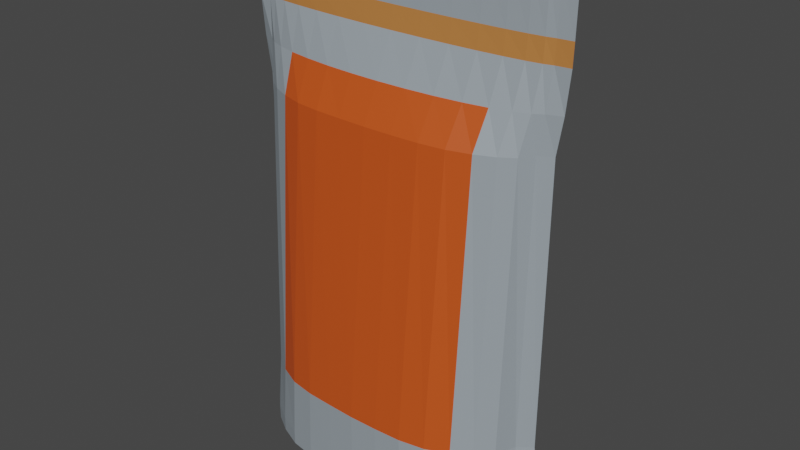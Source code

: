 # Source: Pumpkin.blend  (saved by Blender 2.90.8; exported with 4.5.12 LTS)
import bpy
from mathutils import Matrix  # noqa: F401  (used for matrix-valued properties, if any)

bpy.ops.wm.read_factory_settings(use_empty=True)
scene = bpy.context.scene
scene.name = 'Scene'

# ---- collections
col_collection = bpy.data.collections.new('Collection'); scene.collection.children.link(col_collection)

# ---- materials (node trees are filled in below, after node groups)
mat_pack = bpy.data.materials.new('Pack')
mat_label = bpy.data.materials.new('Label')
mat_additional = bpy.data.materials.new('Additional')

# ---- material node trees
mat_pack.use_nodes = True; mat_pack.node_tree.nodes.clear()
_N = mat_pack.node_tree.nodes; _L = mat_pack.node_tree.links
n0 = _N.new('ShaderNodeBsdfPrincipled'); n0.name = 'Principled BSDF'; n0.location = (10, 300)
n0.distribution = 'GGX'
n0.subsurface_method = 'BURLEY'
n0.inputs[0].default_value = (0.3057, 0.3512, 0.386, 1.0)
n0.inputs[3].default_value = 1.45
n0.inputs[27].default_value = (0.0, 0.0, 0.0, 1.0)
n0.inputs[28].default_value = 1.0
n1 = _N.new('ShaderNodeOutputMaterial'); n1.name = 'Material Output'; n1.location = (300, 300)
_L.new(n0.outputs[0], n1.inputs[0])
n1.is_active_output = True
mat_label.use_nodes = True; mat_label.node_tree.nodes.clear()
_N = mat_label.node_tree.nodes; _L = mat_label.node_tree.links
n0 = _N.new('ShaderNodeBsdfPrincipled'); n0.name = 'Principled BSDF'; n0.location = (10, 300)
n0.distribution = 'GGX'
n0.subsurface_method = 'BURLEY'
n0.inputs[0].default_value = (0.6141, 0.08093, 0.01024, 1.0)
n0.inputs[3].default_value = 1.45
n0.inputs[27].default_value = (0.0, 0.0, 0.0, 1.0)
n0.inputs[28].default_value = 1.0
n1 = _N.new('ShaderNodeOutputMaterial'); n1.name = 'Material Output'; n1.location = (300, 300)
_L.new(n0.outputs[0], n1.inputs[0])
n1.is_active_output = True
mat_additional.use_nodes = True; mat_additional.node_tree.nodes.clear()
_N = mat_additional.node_tree.nodes; _L = mat_additional.node_tree.links
n0 = _N.new('ShaderNodeBsdfPrincipled'); n0.name = 'Principled BSDF'; n0.location = (10, 300)
n0.distribution = 'GGX'
n0.subsurface_method = 'BURLEY'
n0.inputs[0].default_value = (0.5155, 0.1953, 0.051, 1.0)
n0.inputs[3].default_value = 1.45
n0.inputs[27].default_value = (0.0, 0.0, 0.0, 1.0)
n0.inputs[28].default_value = 1.0
n1 = _N.new('ShaderNodeOutputMaterial'); n1.name = 'Material Output'; n1.location = (300, 300)
_L.new(n0.outputs[0], n1.inputs[0])
n1.is_active_output = True

# ---- world
world_world = bpy.data.worlds.new('World'); scene.world = world_world
world_world.use_nodes = True; world_world.node_tree.nodes.clear()
_N = world_world.node_tree.nodes; _L = world_world.node_tree.links
n0 = _N.new('ShaderNodeOutputWorld'); n0.name = 'World Output'; n0.location = (300, 300)
n1 = _N.new('ShaderNodeBackground'); n1.name = 'Background'; n1.location = (10, 300)
n1.inputs[0].default_value = (0.05088, 0.05088, 0.05088, 1.0)
_L.new(n1.outputs[0], n0.inputs[0])
n0.is_active_output = True
world_world.color = (0.05088, 0.05088, 0.05088)
world_world.use_sun_shadow = False
world_world.sun_shadow_jitter_overblur = 0.0

# ---- meshes
me_cylinder = bpy.data.meshes.new('Cylinder')
me_cylinder.from_pydata([(-1.013e-06, 0.4249, 0.09795), (8.968e-07, 0.04334, 3.114), (0.1851, 0.4273, 0.09795), (0.1883, 0.04251, 3.114), (0.3631, 0.4297, 0.09795), (0.3694, 0.04004, 3.114), (0.5272, 0.4016, 0.09795), (0.5363, 0.03604, 3.114), (0.671, 0.3415, 0.09795), (0.6825, 0.03065, 3.114), (0.789, 0.2682, 0.09795), (0.8026, 0.02408, 3.114), (0.8766, 0.1846, 0.09795), (0.8918, 0.01659, 3.114), (0.9306, 0.06268, 0.09795), (0.9467, 0.008455, 3.114), (1.015, -0.0004871, 0.09795), (1.038, 2.759e-07, 3.114), (0.9306, -0.06712, 0.09795), (0.9467, -0.008455, 3.114), (0.8766, -0.1856, 0.09795), (0.8918, -0.01658, 3.114), (0.789, -0.2692, 0.09795), (0.8026, -0.02408, 3.114), (0.671, -0.3424, 0.09795), (0.6825, -0.03065, 3.114), (0.5272, -0.4026, 0.09795), (0.5363, -0.03603, 3.114), (0.3631, -0.4329, 0.09795), (0.3694, -0.04004, 3.114), (0.1851, -0.4432, 0.09795), (0.1883, -0.04251, 3.114), (-1.322e-06, -0.4467, 0.09795), (5.823e-07, -0.04334, 3.114), (-0.1851, -0.4403, 0.09795), (-0.1883, -0.04251, 3.114), (-0.3631, -0.43, 0.09795), (-0.3694, -0.04004, 3.114), (-0.5272, -0.4026, 0.09795), (-0.5363, -0.03603, 3.114), (-0.671, -0.3424, 0.09795), (-0.6825, -0.03064, 3.114), (-0.789, -0.2692, 0.09795), (-0.8026, -0.02408, 3.114), (-0.8766, -0.1856, 0.09795), (-0.8918, -0.01658, 3.114), (-0.9306, -0.06134, 0.09795), (-0.9467, -0.008455, 3.114), (-1.016, -0.0004866, 0.09795), (-1.038, 3.145e-07, 3.114), (-0.9306, 0.05575, 0.09795), (-0.9467, 0.008455, 3.114), (-0.8766, 0.1846, 0.09795), (-0.8918, 0.01659, 3.114), (-0.789, 0.2682, 0.09795), (-0.8026, 0.02408, 3.114), (-0.671, 0.3415, 0.09795), (-0.6825, 0.03065, 3.114), (-0.5272, 0.4016, 0.09795), (-0.5363, 0.03604, 3.114), (-0.3631, 0.4114, 0.09795), (-0.3694, 0.04004, 3.114), (-0.1851, 0.4206, 0.09795), (-0.1883, 0.04251, 3.114), (8.937e-07, 0.08233, 2.706), (0.1874, 0.08075, 2.706), (0.3676, 0.07606, 2.706), (0.5337, 0.06845, 2.706), (0.6792, 0.05821, 2.706), (0.7987, 0.04574, 2.706), (0.8875, 0.03151, 2.706), (0.9421, 0.01606, 2.706), (1.033, -0.004099, 2.706), (0.9421, -0.01606, 2.706), (0.8875, -0.03151, 2.706), (0.7987, -0.04574, 2.706), (0.6792, -0.05821, 2.706), (0.5337, -0.06845, 2.706), (0.3676, -0.07606, 2.706), (0.1874, -0.08075, 2.706), (5.807e-07, -0.08233, 2.706), (-0.1874, -0.08075, 2.706), (-0.3676, -0.07606, 2.706), (-0.5337, -0.06845, 2.706), (-0.6792, -0.05821, 2.706), (-0.7987, -0.04574, 2.706), (-0.8875, -0.03151, 2.706), (-0.9421, -0.01606, 2.706), (-1.034, 3.382e-07, 2.706), (-0.9421, 0.01606, 2.706), (-0.8875, 0.03151, 2.706), (-0.7987, 0.04574, 2.706), (-0.6792, 0.05821, 2.706), (-0.5337, 0.06845, 2.706), (-0.3676, 0.07606, 2.706), (-0.1874, 0.08075, 2.706), (0.1761, 0.4291, 0.4852), (0.3454, 0.4338, 0.4852), (0.5014, 0.4067, 0.4852), (0.6381, 0.3458, 0.4852), (0.7504, 0.2717, 0.4852), (0.8338, 0.187, 0.4852), (0.8851, 0.06126, 0.4852), (0.9676, -0.0002561, 0.4852), (0.8851, -0.06555, 0.4852), (0.8338, -0.1876, 0.4852), (0.7504, -0.2722, 0.4852), (0.6381, -0.3463, 0.4852), (0.5014, -0.4072, 0.4852), (0.3454, -0.4368, 0.4852), (0.1761, -0.4459, 0.4852), (-1.683e-06, -0.449, 0.4852), (-0.1761, -0.4427, 0.4852), (-0.3454, -0.4337, 0.4852), (-0.5014, -0.4072, 0.4852), (-0.6381, -0.3463, 0.4852), (-0.7504, -0.2722, 0.4852), (-0.8338, -0.1876, 0.4852), (-0.8851, -0.05925, 0.4852), (-0.9682, -0.0002556, 0.4852), (-0.8851, 0.05371, 0.4852), (-0.8338, 0.187, 0.4852), (-0.7504, 0.2717, 0.4852), (-0.6381, 0.3458, 0.4852), (-0.5014, 0.4067, 0.4852), (-0.3454, 0.4139, 0.4852), (-0.1761, 0.4218, 0.4852), (-1.389e-06, 0.4258, 0.4852), (-1.028e-06, 0.3716, 0.005868), (0.1782, 0.3743, 0.005868), (0.3491, 0.3778, 0.005868), (0.5054, 0.3518, 0.005868), (0.6407, 0.2953, 0.005868), (0.7493, 0.2278, 0.005868), (0.8272, 0.1535, 0.005868), (0.8731, 0.04534, 0.005868), (0.9544, -0.0004871, 0.005868), (0.8731, -0.04978, 0.005868), (0.8272, -0.1545, 0.005868), (0.7493, -0.2288, 0.005868), (0.6407, -0.2962, 0.005868), (0.5054, -0.3528, 0.005868), (0.3491, -0.381, 0.005868), (0.1782, -0.3902, 0.005868), (-1.313e-06, -0.3934, 0.005868), (-0.1782, -0.3873, 0.005868), (-0.3491, -0.3782, 0.005868), (-0.5054, -0.3528, 0.005868), (-0.6407, -0.2962, 0.005868), (-0.7493, -0.2288, 0.005868), (-0.8273, -0.1545, 0.005868), (-0.8731, -0.044, 0.005868), (-0.955, -0.0004867, 0.005868), (-0.8731, 0.03841, 0.005868), (-0.8272, 0.1535, 0.005868), (-0.7493, 0.2278, 0.005868), (-0.6407, 0.2953, 0.005868), (-0.5054, 0.3518, 0.005868), (-0.3491, 0.3595, 0.005868), (-0.1782, 0.3676, 0.005868), (3.005e-07, 0.1942, 2.464), (0.1833, 0.1904, 2.464), (0.3595, 0.1794, 2.464), (0.5219, 0.1614, 2.464), (0.6642, 0.1373, 2.464), (0.781, 0.1079, 2.464), (0.8678, 0.07431, 2.464), (0.9213, 0.03788, 2.464), (1.01, -0.004099, 2.464), (0.9213, -0.03788, 2.464), (0.8678, -0.07431, 2.464), (0.781, -0.1079, 2.464), (0.6642, -0.1373, 2.464), (0.5219, -0.1614, 2.464), (0.3595, -0.1794, 2.464), (0.1833, -0.1904, 2.464), (-5.561e-09, -0.1942, 2.464), (-0.1833, -0.1904, 2.464), (-0.3595, -0.1794, 2.464), (-0.5219, -0.1614, 2.464), (-0.6642, -0.1373, 2.464), (-0.781, -0.1079, 2.464), (-0.8678, -0.0743, 2.464), (-0.9213, -0.03788, 2.464), (-1.011, 4.162e-07, 2.464), (-0.9213, 0.03788, 2.464), (-0.8678, 0.07431, 2.464), (-0.781, 0.1079, 2.464), (-0.6642, 0.1373, 2.464), (-0.5219, 0.1614, 2.464), (-0.3595, 0.1794, 2.464), (-0.1833, 0.1904, 2.464), (-1.013e-06, 0.4249, 0.005868), (0.1851, 0.4273, 0.005868), (0.3631, 0.4297, 0.005868), (0.5272, 0.4016, 0.005868), (0.671, 0.3415, 0.005868), (0.789, 0.2682, 0.005868), (0.8766, 0.1846, 0.005868), (0.9306, 0.06268, 0.005868), (1.015, -0.0004871, 0.005868), (0.9306, -0.06712, 0.005868), (0.8766, -0.1856, 0.005868), (0.789, -0.2692, 0.005868), (0.671, -0.3424, 0.005868), (0.5272, -0.4026, 0.005868), (0.3631, -0.4329, 0.005868), (0.1851, -0.4432, 0.005868), (-1.323e-06, -0.4467, 0.005868), (-0.1851, -0.4403, 0.005868), (-0.3631, -0.43, 0.005868), (-0.5272, -0.4026, 0.005868), (-0.671, -0.3424, 0.005868), (-0.789, -0.2692, 0.005868), (-0.8766, -0.1856, 0.005868), (-0.9306, -0.06134, 0.005868), (-1.016, -0.0004866, 0.005868), (-0.9306, 0.05575, 0.005868), (-0.8766, 0.1846, 0.005868), (-0.789, 0.2682, 0.005868), (-0.671, 0.3415, 0.005868), (-0.5272, 0.4016, 0.005868), (-0.3631, 0.4114, 0.005868), (-0.1851, 0.4206, 0.005868), (-1.028e-06, 0.3716, 0.08564), (0.1782, 0.3743, 0.08564), (0.3491, 0.3778, 0.08564), (0.5054, 0.3518, 0.08564), (0.6407, 0.2953, 0.08564), (0.7493, 0.2278, 0.08564), (0.8272, 0.1535, 0.08564), (0.8731, 0.04534, 0.08564), (0.9544, -0.0004871, 0.08564), (0.8731, -0.04978, 0.08564), (0.8272, -0.1545, 0.08564), (0.7493, -0.2288, 0.08564), (0.6407, -0.2962, 0.08564), (0.5054, -0.3528, 0.08564), (0.3491, -0.381, 0.08564), (0.1782, -0.3902, 0.08564), (-1.313e-06, -0.3934, 0.08564), (-0.1782, -0.3873, 0.08564), (-0.3491, -0.3782, 0.08564), (-0.5054, -0.3528, 0.08564), (-0.6407, -0.2962, 0.08564), (-0.7493, -0.2288, 0.08564), (-0.8273, -0.1545, 0.08564), (-0.8731, -0.044, 0.08564), (-0.955, -0.0004867, 0.08564), (-0.8731, 0.03841, 0.08564), (-0.8272, 0.1535, 0.08564), (-0.7493, 0.2278, 0.08564), (-0.6407, 0.2953, 0.08564), (-0.5054, 0.3518, 0.08564), (-0.3491, 0.3595, 0.08564), (-0.1782, 0.3676, 0.08564), (8.952e-07, 0.06283, 2.837), (0.1879, 0.06163, 2.837), (0.3685, 0.05805, 2.837), (0.535, 0.05224, 2.837), (0.6809, 0.04443, 2.837), (0.8006, 0.03491, 2.837), (0.8896, 0.02405, 2.837), (0.9444, 0.01226, 2.837), (1.035, -0.002049, 2.837), (0.9444, -0.01226, 2.837), (0.8896, -0.02405, 2.837), (0.8006, -0.03491, 2.837), (0.6809, -0.04443, 2.837), (0.535, -0.05224, 2.837), (0.3685, -0.05805, 2.837), (0.1879, -0.06163, 2.837), (5.815e-07, -0.06283, 2.837), (-0.1879, -0.06163, 2.837), (-0.3685, -0.05805, 2.837), (-0.535, -0.05224, 2.837), (-0.6809, -0.04443, 2.837), (-0.8006, -0.03491, 2.837), (-0.8896, -0.02404, 2.837), (-0.9444, -0.01226, 2.837), (-1.036, 3.263e-07, 2.837), (-0.9444, 0.01226, 2.837), (-0.8896, 0.02405, 2.837), (-0.8006, 0.03491, 2.837), (-0.6809, 0.04443, 2.837), (-0.535, 0.05224, 2.837), (-0.3685, 0.05805, 2.837), (-0.1879, 0.06163, 2.837), (0.1771, 0.2833, 2.243), (0.3473, 0.2856, 2.243), (0.5042, 0.2672, 2.243), (0.6418, 0.2271, 2.243), (0.7546, 0.1782, 2.243), (0.8385, 0.1224, 2.243), (0.8902, 0.04049, 2.243), (0.9733, -0.001277, 2.243), (0.8902, -0.04486, 2.243), (0.8385, -0.1244, 2.243), (0.7546, -0.1802, 2.243), (0.6418, -0.2291, 2.243), (0.5042, -0.2692, 2.243), (0.3473, -0.2891, 2.243), (0.1771, -0.2956, 2.243), (-1.541e-06, -0.2979, 2.243), (-0.1771, -0.2936, 2.243), (-0.3473, -0.2871, 2.243), (-0.5042, -0.2692, 2.243), (-0.6418, -0.2291, 2.243), (-0.7547, -0.1802, 2.243), (-0.8385, -0.1244, 2.243), (-0.8902, -0.04088, 2.243), (-0.974, -0.0009904, 2.243), (-0.8902, 0.03573, 2.243), (-0.8385, 0.1224, 2.243), (-0.7547, 0.1782, 2.243), (-0.6418, 0.2271, 2.243), (-0.5042, 0.2672, 2.243), (-0.3473, 0.273, 2.243), (-0.1771, 0.2788, 2.243), (-1.245e-06, 0.2815, 2.243)], [], [(256, 1, 3, 257), (257, 3, 5, 258), (258, 5, 7, 259), (259, 7, 9, 260), (260, 9, 11, 261), (261, 11, 13, 262), (262, 13, 15, 263), (263, 15, 17, 264), (264, 17, 19, 265), (265, 19, 21, 266), (266, 21, 23, 267), (267, 23, 25, 268), (268, 25, 27, 269), (269, 27, 29, 270), (270, 29, 31, 271), (271, 31, 33, 272), (272, 33, 35, 273), (273, 35, 37, 274), (274, 37, 39, 275), (275, 39, 41, 276), (276, 41, 43, 277), (277, 43, 45, 278), (278, 45, 47, 279), (279, 47, 49, 280), (280, 49, 51, 281), (281, 51, 53, 282), (282, 53, 55, 283), (283, 55, 57, 284), (284, 57, 59, 285), (285, 59, 61, 286), (3, 1, 63, 61, 59, 57, 55, 53, 51, 49, 47, 45, 43, 41, 39, 37, 35, 33, 31, 29, 27, 25, 23, 21, 19, 17, 15, 13, 11, 9, 7, 5), (286, 61, 63, 287), (287, 63, 1, 256), (62, 0, 192, 223), (191, 95, 64, 160), (190, 94, 95, 191), (189, 93, 94, 190), (188, 92, 93, 189), (187, 91, 92, 188), (186, 90, 91, 187), (185, 89, 90, 186), (184, 88, 89, 185), (183, 87, 88, 184), (182, 86, 87, 183), (181, 85, 86, 182), (180, 84, 85, 181), (179, 83, 84, 180), (178, 82, 83, 179), (177, 81, 82, 178), (176, 80, 81, 177), (175, 79, 80, 176), (174, 78, 79, 175), (173, 77, 78, 174), (172, 76, 77, 173), (171, 75, 76, 172), (170, 74, 75, 171), (169, 73, 74, 170), (168, 72, 73, 169), (167, 71, 72, 168), (166, 70, 71, 167), (165, 69, 70, 166), (164, 68, 69, 165), (163, 67, 68, 164), (162, 66, 67, 163), (161, 65, 66, 162), (160, 64, 65, 161), (0, 127, 96, 2), (2, 96, 97, 4), (4, 97, 98, 6), (6, 98, 99, 8), (8, 99, 100, 10), (10, 100, 101, 12), (12, 101, 102, 14), (14, 102, 103, 16), (16, 103, 104, 18), (18, 104, 105, 20), (20, 105, 106, 22), (22, 106, 107, 24), (24, 107, 108, 26), (26, 108, 109, 28), (28, 109, 110, 30), (30, 110, 111, 32), (32, 111, 112, 34), (34, 112, 113, 36), (36, 113, 114, 38), (38, 114, 115, 40), (40, 115, 116, 42), (42, 116, 117, 44), (44, 117, 118, 46), (46, 118, 119, 48), (48, 119, 120, 50), (50, 120, 121, 52), (52, 121, 122, 54), (54, 122, 123, 56), (56, 123, 124, 58), (58, 124, 125, 60), (60, 125, 126, 62), (62, 126, 127, 0), (138, 139, 235, 234), (18, 20, 202, 201), (36, 38, 211, 210), (54, 56, 220, 219), (10, 12, 198, 197), (28, 30, 207, 206), (46, 48, 216, 215), (2, 4, 194, 193), (20, 22, 203, 202), (38, 40, 212, 211), (56, 58, 221, 220), (12, 14, 199, 198), (30, 32, 208, 207), (48, 50, 217, 216), (4, 6, 195, 194), (22, 24, 204, 203), (40, 42, 213, 212), (58, 60, 222, 221), (14, 16, 200, 199), (32, 34, 209, 208), (50, 52, 218, 217), (6, 8, 196, 195), (24, 26, 205, 204), (42, 44, 214, 213), (60, 62, 223, 222), (16, 18, 201, 200), (34, 36, 210, 209), (52, 54, 219, 218), (8, 10, 197, 196), (26, 28, 206, 205), (44, 46, 215, 214), (0, 2, 193, 192), (319, 160, 161, 288), (288, 161, 162, 289), (289, 162, 163, 290), (290, 163, 164, 291), (291, 164, 165, 292), (292, 165, 166, 293), (293, 166, 167, 294), (294, 167, 168, 295), (295, 168, 169, 296), (296, 169, 170, 297), (297, 170, 171, 298), (298, 171, 172, 299), (299, 172, 173, 300), (300, 173, 174, 301), (301, 174, 175, 302), (302, 175, 176, 303), (303, 176, 177, 304), (304, 177, 178, 305), (305, 178, 179, 306), (306, 179, 180, 307), (307, 180, 181, 308), (308, 181, 182, 309), (309, 182, 183, 310), (310, 183, 184, 311), (311, 184, 185, 312), (312, 185, 186, 313), (313, 186, 187, 314), (314, 187, 188, 315), (315, 188, 189, 316), (316, 189, 190, 317), (317, 190, 191, 318), (318, 191, 160, 319), (129, 128, 192, 193), (130, 129, 193, 194), (131, 130, 194, 195), (132, 131, 195, 196), (133, 132, 196, 197), (134, 133, 197, 198), (135, 134, 198, 199), (136, 135, 199, 200), (137, 136, 200, 201), (138, 137, 201, 202), (139, 138, 202, 203), (140, 139, 203, 204), (141, 140, 204, 205), (142, 141, 205, 206), (143, 142, 206, 207), (144, 143, 207, 208), (145, 144, 208, 209), (146, 145, 209, 210), (147, 146, 210, 211), (148, 147, 211, 212), (149, 148, 212, 213), (150, 149, 213, 214), (151, 150, 214, 215), (152, 151, 215, 216), (153, 152, 216, 217), (154, 153, 217, 218), (155, 154, 218, 219), (156, 155, 219, 220), (157, 156, 220, 221), (158, 157, 221, 222), (159, 158, 222, 223), (128, 159, 223, 192), (224, 225, 226, 227, 228, 229, 230, 231, 232, 233, 234, 235, 236, 237, 238, 239, 240, 241, 242, 243, 244, 245, 246, 247, 248, 249, 250, 251, 252, 253, 254, 255), (152, 153, 249, 248), (139, 140, 236, 235), (153, 154, 250, 249), (140, 141, 237, 236), (154, 155, 251, 250), (141, 142, 238, 237), (128, 129, 225, 224), (155, 156, 252, 251), (142, 143, 239, 238), (129, 130, 226, 225), (156, 157, 253, 252), (143, 144, 240, 239), (130, 131, 227, 226), (157, 158, 254, 253), (144, 145, 241, 240), (131, 132, 228, 227), (158, 159, 255, 254), (145, 146, 242, 241), (132, 133, 229, 228), (159, 128, 224, 255), (146, 147, 243, 242), (133, 134, 230, 229), (147, 148, 244, 243), (134, 135, 231, 230), (148, 149, 245, 244), (135, 136, 232, 231), (149, 150, 246, 245), (136, 137, 233, 232), (150, 151, 247, 246), (137, 138, 234, 233), (151, 152, 248, 247), (95, 287, 256, 64), (94, 286, 287, 95), (93, 285, 286, 94), (92, 284, 285, 93), (91, 283, 284, 92), (90, 282, 283, 91), (89, 281, 282, 90), (88, 280, 281, 89), (87, 279, 280, 88), (86, 278, 279, 87), (85, 277, 278, 86), (84, 276, 277, 85), (83, 275, 276, 84), (82, 274, 275, 83), (81, 273, 274, 82), (80, 272, 273, 81), (79, 271, 272, 80), (78, 270, 271, 79), (77, 269, 270, 78), (76, 268, 269, 77), (75, 267, 268, 76), (74, 266, 267, 75), (73, 265, 266, 74), (72, 264, 265, 73), (71, 263, 264, 72), (70, 262, 263, 71), (69, 261, 262, 70), (68, 260, 261, 69), (67, 259, 260, 68), (66, 258, 259, 67), (65, 257, 258, 66), (64, 256, 257, 65), (126, 318, 319, 127), (125, 317, 318, 126), (124, 316, 317, 125), (123, 315, 316, 124), (122, 314, 315, 123), (121, 313, 314, 122), (120, 312, 313, 121), (119, 311, 312, 120), (118, 310, 311, 119), (117, 309, 310, 118), (116, 308, 309, 117), (115, 307, 308, 116), (114, 306, 307, 115), (113, 305, 306, 114), (112, 304, 305, 113), (111, 303, 304, 112), (110, 302, 303, 111), (109, 301, 302, 110), (108, 300, 301, 109), (107, 299, 300, 108), (106, 298, 299, 107), (105, 297, 298, 106), (104, 296, 297, 105), (103, 295, 296, 104), (102, 294, 295, 103), (101, 293, 294, 102), (100, 292, 293, 101), (99, 291, 292, 100), (98, 290, 291, 99), (97, 289, 290, 98), (96, 288, 289, 97), (127, 319, 288, 96)])
me_cylinder.polygons.foreach_set('material_index', [0, 0, 0, 0, 0, 0, 0, 0, 0, 0, 0, 0, 0, 0, 0, 0, 0, 0, 0, 0, 0, 0, 0, 0, 0, 0, 0, 0, 0, 0, 0, 0, 0, 0, 0, 0, 0, 0, 0, 0, 0, 0, 0, 0, 0, 0, 0, 0, 0, 0, 0, 0, 0, 0, 0, 0, 0, 0, 0, 0, 0, 0, 0, 0, 0, 0, 0, 0, 0, 0, 0, 0, 0, 0, 0, 0, 0, 0, 0, 0, 0, 0, 0, 0, 0, 0, 0, 0, 0, 0, 0, 0, 0, 0, 0, 0, 0, 0, 0, 0, 0, 0, 0, 0, 0, 0, 0, 0, 0, 0, 0, 0, 0, 0, 0, 0, 0, 0, 0, 0, 0, 0, 0, 0, 0, 0, 0, 0, 0, 0, 0, 0, 0, 0, 0, 0, 0, 0, 0, 0, 0, 0, 1, 1, 1, 1, 1, 1, 1, 1, 0, 0, 0, 0, 0, 0, 0, 0, 0, 0, 0, 0, 0, 0, 0, 0, 0, 0, 0, 0, 0, 0, 0, 0, 0, 0, 0, 0, 0, 0, 0, 0, 0, 0, 0, 0, 0, 0, 0, 0, 0, 0, 0, 0, 0, 0, 0, 0, 0, 0, 0, 0, 0, 0, 0, 0, 0, 0, 0, 0, 0, 0, 0, 0, 0, 0, 0, 0, 0, 0, 0, 0, 0, 0, 0, 0, 2, 2, 2, 2, 2, 2, 2, 2, 2, 2, 2, 2, 2, 2, 2, 2, 2, 2, 2, 2, 2, 2, 2, 2, 2, 2, 2, 2, 2, 2, 2, 2, 0, 0, 0, 0, 0, 0, 0, 0, 0, 0, 0, 0, 1, 1, 1, 1, 1, 1, 1, 1, 0, 0, 0, 0, 0, 0, 0, 0, 0, 0, 0, 0])
_uv = me_cylinder.uv_layers.new(name='UVMap')
_uv.uv.foreach_set('vector', [1.0, 0.9379, 1.0, 1.0, 0.9688, 1.0, 0.9688, 0.9379, 0.9688, 0.9379, 0.9688, 1.0, 0.9375, 1.0, 0.9375, 0.9379, 0.9375, 0.9379, 0.9375, 1.0, 0.9062, 1.0, 0.9062, 0.9379, 0.9062, 0.9379, 0.9062, 1.0, 0.875, 1.0, 0.875, 0.9379, 0.875, 0.9379, 0.875, 1.0, 0.8438, 1.0, 0.8438, 0.9379, 0.8438, 0.9379, 0.8438, 1.0, 0.8125, 1.0, 0.8125, 0.9379, 0.8125, 0.9379, 0.8125, 1.0, 0.7812, 1.0, 0.7812, 0.9379, 0.7812, 0.9379, 0.7812, 1.0, 0.75, 1.0, 0.75, 0.9379, 0.75, 0.9379, 0.75, 1.0, 0.7188, 1.0, 0.7188, 0.9379, 0.7188, 0.9379, 0.7188, 1.0, 0.6875, 1.0, 0.6875, 0.9379, 0.6875, 0.9379, 0.6875, 1.0, 0.6562, 1.0, 0.6562, 0.9379, 0.6562, 0.9379, 0.6562, 1.0, 0.625, 1.0, 0.625, 0.9379, 0.625, 0.9379, 0.625, 1.0, 0.5938, 1.0, 0.5938, 0.9379, 0.5938, 0.9379, 0.5938, 1.0, 0.5625, 1.0, 0.5625, 0.9379, 0.5625, 0.9379, 0.5625, 1.0, 0.5312, 1.0, 0.5312, 0.9379, 0.5312, 0.9379, 0.5312, 1.0, 0.5, 1.0, 0.5, 0.9379, 0.5, 0.9379, 0.5, 1.0, 0.4688, 1.0, 0.4688, 0.9379, 0.4688, 0.9379, 0.4688, 1.0, 0.4375, 1.0, 0.4375, 0.9379, 0.4375, 0.9379, 0.4375, 1.0, 0.4062, 1.0, 0.4062, 0.9379, 0.4062, 0.9379, 0.4062, 1.0, 0.375, 1.0, 0.375, 0.9379, 0.375, 0.9379, 0.375, 1.0, 0.3438, 1.0, 0.3438, 0.9379, 0.3438, 0.9379, 0.3438, 1.0, 0.3125, 1.0, 0.3125, 0.9379, 0.3125, 0.9379, 0.3125, 1.0, 0.2812, 1.0, 0.2812, 0.9379, 0.2812, 0.9379, 0.2812, 1.0, 0.25, 1.0, 0.25, 0.9379, 0.25, 0.9379, 0.25, 1.0, 0.2188, 1.0, 0.2188, 0.9379, 0.2188, 0.9379, 0.2188, 1.0, 0.1875, 1.0, 0.1875, 0.9379, 0.1875, 0.9379, 0.1875, 1.0, 0.1562, 1.0, 0.1562, 0.9379, 0.1562, 0.9379, 0.1562, 1.0, 0.125, 1.0, 0.125, 0.9379, 0.125, 0.9379, 0.125, 1.0, 0.09375, 1.0, 0.09375, 0.9379, 0.09375, 0.9379, 0.09375, 1.0, 0.0625, 1.0, 0.0625, 0.9379, 0.2968, 0.4854, 0.25, 0.49, 0.2032, 0.4854, 0.1582, 0.4717, 0.1167, 0.4496, 0.08029, 0.4197, 0.05045, 0.3833, 0.02827, 0.3418, 0.01461, 0.2968, 0.01, 0.25, 0.01461, 0.2032, 0.02827, 0.1582, 0.05045, 0.1167, 0.08029, 0.08029, 0.1167, 0.05045, 0.1582, 0.02827, 0.2032, 0.01461, 0.25, 0.01, 0.2968, 0.01461, 0.3418, 0.02827, 0.3833, 0.05045, 0.4197, 0.08029, 0.4496, 0.1167, 0.4717, 0.1582, 0.4854, 0.2032, 0.49, 0.25, 0.4854, 0.2968, 0.4717, 0.3418, 0.4496, 0.3833, 0.4197, 0.4197, 0.3833, 0.4496, 0.3418, 0.4717, 0.0625, 0.9379, 0.0625, 1.0, 0.03125, 1.0, 0.03125, 0.9379, 0.03125, 0.9379, 0.03125, 1.0, 0.0, 1.0, 0.0, 0.9379, 0.03125, 0.5, 0.0, 0.5, 0.0, 0.5, 0.03125, 0.5, 0.03125, 0.8582, 0.03125, 0.8758, 0.0, 0.8758, 0.0, 0.8582, 0.0625, 0.8582, 0.0625, 0.8758, 0.03125, 0.8758, 0.03125, 0.8582, 0.09375, 0.8582, 0.09375, 0.8758, 0.0625, 0.8758, 0.0625, 0.8582, 0.125, 0.8582, 0.125, 0.8758, 0.09375, 0.8758, 0.09375, 0.8582, 0.1562, 0.8582, 0.1562, 0.8758, 0.125, 0.8758, 0.125, 0.8582, 0.1875, 0.8582, 0.1875, 0.8758, 0.1562, 0.8758, 0.1562, 0.8582, 0.2188, 0.8582, 0.2188, 0.8758, 0.1875, 0.8758, 0.1875, 0.8582, 0.25, 0.8582, 0.25, 0.8758, 0.2188, 0.8758, 0.2188, 0.8582, 0.2812, 0.8582, 0.2812, 0.8758, 0.25, 0.8758, 0.25, 0.8582, 0.3125, 0.8582, 0.3125, 0.8758, 0.2812, 0.8758, 0.2812, 0.8582, 0.3438, 0.8582, 0.3438, 0.8758, 0.3125, 0.8758, 0.3125, 0.8582, 0.375, 0.8582, 0.375, 0.8758, 0.3438, 0.8758, 0.3438, 0.8582, 0.4062, 0.8582, 0.4062, 0.8758, 0.375, 0.8758, 0.375, 0.8582, 0.4375, 0.8582, 0.4375, 0.8758, 0.4062, 0.8758, 0.4062, 0.8582, 0.4688, 0.8582, 0.4688, 0.8758, 0.4375, 0.8758, 0.4375, 0.8582, 0.5, 0.8582, 0.5, 0.8758, 0.4688, 0.8758, 0.4688, 0.8582, 0.5312, 0.8582, 0.5312, 0.8758, 0.5, 0.8758, 0.5, 0.8582, 0.5625, 0.8582, 0.5625, 0.8758, 0.5312, 0.8758, 0.5312, 0.8582, 0.5938, 0.8582, 0.5938, 0.8758, 0.5625, 0.8758, 0.5625, 0.8582, 0.625, 0.8582, 0.625, 0.8758, 0.5938, 0.8758, 0.5938, 0.8582, 0.6562, 0.8582, 0.6563, 0.8758, 0.625, 0.8758, 0.625, 0.8582, 0.6875, 0.8582, 0.6875, 0.8758, 0.6563, 0.8758, 0.6562, 0.8582, 0.7188, 0.8582, 0.7188, 0.8758, 0.6875, 0.8758, 0.6875, 0.8582, 0.75, 0.8582, 0.75, 0.8758, 0.7188, 0.8758, 0.7188, 0.8582, 0.7812, 0.8582, 0.7812, 0.8758, 0.75, 0.8758, 0.75, 0.8582, 0.8125, 0.8582, 0.8125, 0.8758, 0.7812, 0.8758, 0.7812, 0.8582, 0.8438, 0.8582, 0.8438, 0.8758, 0.8125, 0.8758, 0.8125, 0.8582, 0.875, 0.8582, 0.875, 0.8758, 0.8438, 0.8758, 0.8438, 0.8582, 0.9062, 0.8582, 0.9062, 0.8758, 0.875, 0.8758, 0.875, 0.8582, 0.9375, 0.8582, 0.9375, 0.8758, 0.9062, 0.8758, 0.9062, 0.8582, 0.9688, 0.8582, 0.9688, 0.8758, 0.9375, 0.8758, 0.9375, 0.8582, 1.0, 0.8582, 1.0, 0.8758, 0.9688, 0.8758, 0.9688, 0.8582, 1.0, 0.5, 1.0, 0.6025, 0.9688, 0.6025, 0.9688, 0.5, 0.9688, 0.5, 0.9688, 0.6025, 0.9375, 0.6025, 0.9375, 0.5, 0.9375, 0.5, 0.9375, 0.6025, 0.9062, 0.6025, 0.9062, 0.5, 0.9062, 0.5, 0.9062, 0.6025, 0.875, 0.6025, 0.875, 0.5, 0.875, 0.5, 0.875, 0.6025, 0.8438, 0.6025, 0.8438, 0.5, 0.8438, 0.5, 0.8438, 0.6025, 0.8125, 0.6025, 0.8125, 0.5, 0.8125, 0.5, 0.8125, 0.6025, 0.7813, 0.6025, 0.7812, 0.5, 0.7812, 0.5, 0.7813, 0.6025, 0.75, 0.6025, 0.75, 0.5, 0.75, 0.5, 0.75, 0.6025, 0.7188, 0.6025, 0.7188, 0.5, 0.7188, 0.5, 0.7188, 0.6025, 0.6875, 0.6025, 0.6875, 0.5, 0.6875, 0.5, 0.6875, 0.6025, 0.6562, 0.6025, 0.6562, 0.5, 0.6562, 0.5, 0.6562, 0.6025, 0.625, 0.6025, 0.625, 0.5, 0.625, 0.5, 0.625, 0.6025, 0.5938, 0.6025, 0.5938, 0.5, 0.5938, 0.5, 0.5938, 0.6025, 0.5625, 0.6025, 0.5625, 0.5, 0.5625, 0.5, 0.5625, 0.6025, 0.5312, 0.6025, 0.5312, 0.5, 0.5312, 0.5, 0.5312, 0.6025, 0.5, 0.6025, 0.5, 0.5, 0.5, 0.5, 0.5, 0.6025, 0.4688, 0.6025, 0.4688, 0.5, 0.4688, 0.5, 0.4688, 0.6025, 0.4375, 0.6025, 0.4375, 0.5, 0.4375, 0.5, 0.4375, 0.6025, 0.4062, 0.6025, 0.4062, 0.5, 0.4062, 0.5, 0.4062, 0.6025, 0.375, 0.6025, 0.375, 0.5, 0.375, 0.5, 0.375, 0.6025, 0.3437, 0.6025, 0.3438, 0.5, 0.3438, 0.5, 0.3437, 0.6025, 0.3125, 0.6025, 0.3125, 0.5, 0.3125, 0.5, 0.3125, 0.6025, 0.2812, 0.6025, 0.2812, 0.5, 0.2812, 0.5, 0.2812, 0.6025, 0.25, 0.6025, 0.25, 0.5, 0.25, 0.5, 0.25, 0.6025, 0.2188, 0.6025, 0.2188, 0.5, 0.2188, 0.5, 0.2188, 0.6025, 0.1875, 0.6025, 0.1875, 0.5, 0.1875, 0.5, 0.1875, 0.6025, 0.1562, 0.6025, 0.1562, 0.5, 0.1562, 0.5, 0.1562, 0.6025, 0.125, 0.6025, 0.125, 0.5, 0.125, 0.5, 0.125, 0.6025, 0.09375, 0.6025, 0.09375, 0.5, 0.09375, 0.5, 0.09375, 0.6025, 0.0625, 0.6025, 0.0625, 0.5, 0.0625, 0.5, 0.0625, 0.6025, 0.03125, 0.6025, 0.03125, 0.5, 0.03125, 0.5, 0.03125, 0.6025, 0.0, 0.6025, 0.0, 0.5, 0.9592, 0.1736, 0.9395, 0.1367, 0.9395, 0.1367, 0.9592, 0.1736, 0.7188, 0.5, 0.6875, 0.5, 0.6875, 0.5, 0.7188, 0.5, 0.4375, 0.5, 0.4062, 0.5, 0.4062, 0.5, 0.4375, 0.5, 0.1562, 0.5, 0.125, 0.5, 0.125, 0.5, 0.1562, 0.5, 0.8438, 0.5, 0.8125, 0.5, 0.8125, 0.5, 0.8438, 0.5, 0.5625, 0.5, 0.5312, 0.5, 0.5312, 0.5, 0.5625, 0.5, 0.2812, 0.5, 0.25, 0.5, 0.25, 0.5, 0.2812, 0.5, 0.9688, 0.5, 0.9375, 0.5, 0.9375, 0.5, 0.9688, 0.5, 0.6875, 0.5, 0.6562, 0.5, 0.6562, 0.5, 0.6875, 0.5, 0.4062, 0.5, 0.375, 0.5, 0.375, 0.5, 0.4062, 0.5, 0.125, 0.5, 0.09375, 0.5, 0.09375, 0.5, 0.125, 0.5, 0.8125, 0.5, 0.7812, 0.5, 0.7812, 0.5, 0.8125, 0.5, 0.5312, 0.5, 0.5, 0.5, 0.5, 0.5, 0.5312, 0.5, 0.25, 0.5, 0.2188, 0.5, 0.2188, 0.5, 0.25, 0.5, 0.9375, 0.5, 0.9062, 0.5, 0.9062, 0.5, 0.9375, 0.5, 0.6562, 0.5, 0.625, 0.5, 0.625, 0.5, 0.6562, 0.5, 0.375, 0.5, 0.3438, 0.5, 0.3438, 0.5, 0.375, 0.5, 0.09375, 0.5, 0.0625, 0.5, 0.0625, 0.5, 0.09375, 0.5, 0.7812, 0.5, 0.75, 0.5, 0.75, 0.5, 0.7812, 0.5, 0.5, 0.5, 0.4688, 0.5, 0.4688, 0.5, 0.5, 0.5, 0.2188, 0.5, 0.1875, 0.5, 0.1875, 0.5, 0.2188, 0.5, 0.9062, 0.5, 0.875, 0.5, 0.875, 0.5, 0.9062, 0.5, 0.625, 0.5, 0.5938, 0.5, 0.5938, 0.5, 0.625, 0.5, 0.3438, 0.5, 0.3125, 0.5, 0.3125, 0.5, 0.3438, 0.5, 0.0625, 0.5, 0.03125, 0.5, 0.03125, 0.5, 0.0625, 0.5, 0.75, 0.5, 0.7188, 0.5, 0.7188, 0.5, 0.75, 0.5, 0.4688, 0.5, 0.4375, 0.5, 0.4375, 0.5, 0.4688, 0.5, 0.1875, 0.5, 0.1562, 0.5, 0.1562, 0.5, 0.1875, 0.5, 0.875, 0.5, 0.8438, 0.5, 0.8438, 0.5, 0.875, 0.5, 0.5938, 0.5, 0.5625, 0.5, 0.5625, 0.5, 0.5938, 0.5, 0.3125, 0.5, 0.2812, 0.5, 0.2812, 0.5, 0.3125, 0.5, 1.0, 0.5, 0.9688, 0.5, 0.9688, 0.5, 1.0, 0.5, 1.0, 0.6279, 1.0, 0.8582, 0.9688, 0.8582, 0.9688, 0.6279, 0.9688, 0.6279, 0.9688, 0.8582, 0.9375, 0.8582, 0.9375, 0.6279, 0.9375, 0.6279, 0.9375, 0.8582, 0.9062, 0.8582, 0.9062, 0.6279, 0.9062, 0.6279, 0.9062, 0.8582, 0.875, 0.8582, 0.875, 0.6279, 0.875, 0.6279, 0.875, 0.8582, 0.8438, 0.8582, 0.8438, 0.6279, 0.8438, 0.6279, 0.8438, 0.8582, 0.8125, 0.8582, 0.8125, 0.6279, 0.8125, 0.6279, 0.8125, 0.8582, 0.7812, 0.8582, 0.7813, 0.6279, 0.7813, 0.6279, 0.7812, 0.8582, 0.75, 0.8582, 0.75, 0.6279, 0.75, 0.6279, 0.75, 0.8582, 0.7188, 0.8582, 0.7188, 0.6279, 0.7188, 0.6279, 0.7188, 0.8582, 0.6875, 0.8582, 0.6875, 0.6279, 0.6875, 0.6279, 0.6875, 0.8582, 0.6562, 0.8582, 0.6563, 0.6279, 0.6563, 0.6279, 0.6562, 0.8582, 0.625, 0.8582, 0.625, 0.6279, 0.625, 0.6279, 0.625, 0.8582, 0.5938, 0.8582, 0.5938, 0.6279, 0.5938, 0.6279, 0.5938, 0.8582, 0.5625, 0.8582, 0.5625, 0.6279, 0.5625, 0.6279, 0.5625, 0.8582, 0.5312, 0.8582, 0.5312, 0.6279, 0.5312, 0.6279, 0.5312, 0.8582, 0.5, 0.8582, 0.5, 0.6279, 0.5, 0.6279, 0.5, 0.8582, 0.4688, 0.8582, 0.4688, 0.6279, 0.4688, 0.6279, 0.4688, 0.8582, 0.4375, 0.8582, 0.4375, 0.6279, 0.4375, 0.6279, 0.4375, 0.8582, 0.4062, 0.8582, 0.4062, 0.6279, 0.4062, 0.6279, 0.4062, 0.8582, 0.375, 0.8582, 0.375, 0.6279, 0.375, 0.6279, 0.375, 0.8582, 0.3438, 0.8582, 0.3438, 0.6279, 0.3438, 0.6279, 0.3438, 0.8582, 0.3125, 0.8582, 0.3125, 0.6279, 0.3125, 0.6279, 0.3125, 0.8582, 0.2812, 0.8582, 0.2812, 0.6279, 0.2812, 0.6279, 0.2812, 0.8582, 0.25, 0.8582, 0.25, 0.6279, 0.25, 0.6279, 0.25, 0.8582, 0.2188, 0.8582, 0.2188, 0.6279, 0.2188, 0.6279, 0.2188, 0.8582, 0.1875, 0.8582, 0.1875, 0.6279, 0.1875, 0.6279, 0.1875, 0.8582, 0.1562, 0.8582, 0.1562, 0.6279, 0.1562, 0.6279, 0.1562, 0.8582, 0.125, 0.8582, 0.125, 0.6279, 0.125, 0.6279, 0.125, 0.8582, 0.09375, 0.8582, 0.09375, 0.6279, 0.09375, 0.6279, 0.09375, 0.8582, 0.0625, 0.8582, 0.0625, 0.6279, 0.0625, 0.6279, 0.0625, 0.8582, 0.03125, 0.8582, 0.03125, 0.6279, 0.03125, 0.6279, 0.03125, 0.8582, 0.0, 0.8582, 0.0, 0.6279, 0.7951, 0.4591, 0.75, 0.4635, 0.75, 0.49, 0.7968, 0.4854, 0.8383, 0.446, 0.7951, 0.4591, 0.7968, 0.4854, 0.8418, 0.4717, 0.8778, 0.4249, 0.8383, 0.446, 0.8418, 0.4717, 0.8833, 0.4496, 0.9121, 0.3968, 0.8778, 0.4249, 0.8833, 0.4496, 0.9197, 0.4197, 0.9395, 0.3633, 0.9121, 0.3968, 0.9197, 0.4197, 0.9496, 0.3833, 0.9592, 0.3264, 0.9395, 0.3633, 0.9496, 0.3833, 0.9717, 0.3418, 0.9708, 0.2882, 0.9592, 0.3264, 0.9717, 0.3418, 0.9854, 0.2968, 0.9746, 0.25, 0.9708, 0.2882, 0.9854, 0.2968, 0.99, 0.25, 0.9708, 0.2118, 0.9746, 0.25, 0.99, 0.25, 0.9854, 0.2032, 0.9592, 0.1736, 0.9708, 0.2118, 0.9854, 0.2032, 0.9717, 0.1582, 0.9395, 0.1367, 0.9592, 0.1736, 0.9717, 0.1582, 0.9496, 0.1167, 0.9121, 0.1032, 0.9395, 0.1367, 0.9496, 0.1167, 0.9197, 0.08029, 0.8778, 0.07514, 0.9121, 0.1032, 0.9197, 0.08029, 0.8833, 0.05045, 0.8383, 0.05401, 0.8778, 0.07514, 0.8833, 0.05045, 0.8418, 0.02827, 0.7951, 0.0409, 0.8383, 0.05401, 0.8418, 0.02827, 0.7968, 0.01461, 0.75, 0.03646, 0.7951, 0.0409, 0.7968, 0.01461, 0.75, 0.01, 0.7049, 0.0409, 0.75, 0.03646, 0.75, 0.01, 0.7032, 0.01461, 0.6617, 0.05401, 0.7049, 0.0409, 0.7032, 0.01461, 0.6582, 0.02827, 0.6222, 0.07514, 0.6617, 0.05401, 0.6582, 0.02827, 0.6167, 0.05045, 0.5879, 0.1032, 0.6222, 0.07514, 0.6167, 0.05045, 0.5803, 0.08029, 0.5605, 0.1367, 0.5879, 0.1032, 0.5803, 0.08029, 0.5504, 0.1167, 0.5408, 0.1736, 0.5605, 0.1367, 0.5504, 0.1167, 0.5283, 0.1582, 0.5292, 0.2118, 0.5408, 0.1736, 0.5283, 0.1582, 0.5146, 0.2032, 0.5254, 0.25, 0.5292, 0.2118, 0.5146, 0.2032, 0.51, 0.25, 0.5292, 0.2882, 0.5254, 0.25, 0.51, 0.25, 0.5146, 0.2968, 0.5408, 0.3264, 0.5292, 0.2882, 0.5146, 0.2968, 0.5283, 0.3418, 0.5605, 0.3633, 0.5408, 0.3264, 0.5283, 0.3418, 0.5504, 0.3833, 0.5879, 0.3968, 0.5605, 0.3633, 0.5504, 0.3833, 0.5803, 0.4197, 0.6222, 0.4249, 0.5879, 0.3968, 0.5803, 0.4197, 0.6167, 0.4496, 0.6617, 0.446, 0.6222, 0.4249, 0.6167, 0.4496, 0.6582, 0.4717, 0.7049, 0.4591, 0.6617, 0.446, 0.6582, 0.4717, 0.7032, 0.4854, 0.75, 0.4635, 0.7049, 0.4591, 0.7032, 0.4854, 0.75, 0.49, 0.75, 0.4635, 0.7951, 0.4591, 0.8383, 0.446, 0.8778, 0.4249, 0.9121, 0.3968, 0.9395, 0.3633, 0.9592, 0.3264, 0.9708, 0.2882, 0.9746, 0.25, 0.9708, 0.2118, 0.9592, 0.1736, 0.9395, 0.1367, 0.9121, 0.1032, 0.8778, 0.07514, 0.8383, 0.05401, 0.7951, 0.0409, 0.75, 0.03646, 0.7049, 0.0409, 0.6617, 0.05401, 0.6222, 0.07514, 0.5879, 0.1032, 0.5605, 0.1367, 0.5408, 0.1736, 0.5292, 0.2118, 0.5254, 0.25, 0.5292, 0.2882, 0.5408, 0.3264, 0.5605, 0.3633, 0.5879, 0.3968, 0.6222, 0.4249, 0.6617, 0.446, 0.7049, 0.4591, 0.5254, 0.25, 0.5292, 0.2882, 0.5292, 0.2882, 0.5254, 0.25, 0.9395, 0.1367, 0.9121, 0.1032, 0.9121, 0.1032, 0.9395, 0.1367, 0.5292, 0.2882, 0.5408, 0.3264, 0.5408, 0.3264, 0.5292, 0.2882, 0.9121, 0.1032, 0.8778, 0.07514, 0.8778, 0.07514, 0.9121, 0.1032, 0.5408, 0.3264, 0.5605, 0.3633, 0.5605, 0.3633, 0.5408, 0.3264, 0.8778, 0.07514, 0.8383, 0.05401, 0.8383, 0.05401, 0.8778, 0.07514, 0.75, 0.4635, 0.7951, 0.4591, 0.7951, 0.4591, 0.75, 0.4635, 0.5605, 0.3633, 0.5879, 0.3968, 0.5879, 0.3968, 0.5605, 0.3633, 0.8383, 0.05401, 0.7951, 0.0409, 0.7951, 0.0409, 0.8383, 0.05401, 0.7951, 0.4591, 0.8383, 0.446, 0.8383, 0.446, 0.7951, 0.4591, 0.5879, 0.3968, 0.6222, 0.4249, 0.6222, 0.4249, 0.5879, 0.3968, 0.7951, 0.0409, 0.75, 0.03646, 0.75, 0.03646, 0.7951, 0.0409, 0.8383, 0.446, 0.8778, 0.4249, 0.8778, 0.4249, 0.8383, 0.446, 0.6222, 0.4249, 0.6617, 0.446, 0.6617, 0.446, 0.6222, 0.4249, 0.75, 0.03646, 0.7049, 0.0409, 0.7049, 0.0409, 0.75, 0.03646, 0.8778, 0.4249, 0.9121, 0.3968, 0.9121, 0.3968, 0.8778, 0.4249, 0.6617, 0.446, 0.7049, 0.4591, 0.7049, 0.4591, 0.6617, 0.446, 0.7049, 0.0409, 0.6617, 0.05401, 0.6617, 0.05401, 0.7049, 0.0409, 0.9121, 0.3968, 0.9395, 0.3633, 0.9395, 0.3633, 0.9121, 0.3968, 0.7049, 0.4591, 0.75, 0.4635, 0.75, 0.4635, 0.7049, 0.4591, 0.6617, 0.05401, 0.6222, 0.07514, 0.6222, 0.07514, 0.6617, 0.05401, 0.9395, 0.3633, 0.9592, 0.3264, 0.9592, 0.3264, 0.9395, 0.3633, 0.6222, 0.07514, 0.5879, 0.1032, 0.5879, 0.1032, 0.6222, 0.07514, 0.9592, 0.3264, 0.9708, 0.2882, 0.9708, 0.2882, 0.9592, 0.3264, 0.5879, 0.1032, 0.5605, 0.1367, 0.5605, 0.1367, 0.5879, 0.1032, 0.9708, 0.2882, 0.9746, 0.25, 0.9746, 0.25, 0.9708, 0.2882, 0.5605, 0.1367, 0.5408, 0.1736, 0.5408, 0.1736, 0.5605, 0.1367, 0.9746, 0.25, 0.9708, 0.2118, 0.9708, 0.2118, 0.9746, 0.25, 0.5408, 0.1736, 0.5292, 0.2118, 0.5292, 0.2118, 0.5408, 0.1736, 0.9708, 0.2118, 0.9592, 0.1736, 0.9592, 0.1736, 0.9708, 0.2118, 0.5292, 0.2118, 0.5254, 0.25, 0.5254, 0.25, 0.5292, 0.2118, 0.03125, 0.8758, 0.03125, 0.9379, 0.0, 0.9379, 0.0, 0.8758, 0.0625, 0.8758, 0.0625, 0.9379, 0.03125, 0.9379, 0.03125, 0.8758, 0.09375, 0.8758, 0.09375, 0.9379, 0.0625, 0.9379, 0.0625, 0.8758, 0.125, 0.8758, 0.125, 0.9379, 0.09375, 0.9379, 0.09375, 0.8758, 0.1562, 0.8758, 0.1562, 0.9379, 0.125, 0.9379, 0.125, 0.8758, 0.1875, 0.8758, 0.1875, 0.9379, 0.1562, 0.9379, 0.1562, 0.8758, 0.2188, 0.8758, 0.2188, 0.9379, 0.1875, 0.9379, 0.1875, 0.8758, 0.25, 0.8758, 0.25, 0.9379, 0.2188, 0.9379, 0.2188, 0.8758, 0.2812, 0.8758, 0.2812, 0.9379, 0.25, 0.9379, 0.25, 0.8758, 0.3125, 0.8758, 0.3125, 0.9379, 0.2812, 0.9379, 0.2812, 0.8758, 0.3438, 0.8758, 0.3438, 0.9379, 0.3125, 0.9379, 0.3125, 0.8758, 0.375, 0.8758, 0.375, 0.9379, 0.3438, 0.9379, 0.3438, 0.8758, 0.4062, 0.8758, 0.4062, 0.9379, 0.375, 0.9379, 0.375, 0.8758, 0.4375, 0.8758, 0.4375, 0.9379, 0.4062, 0.9379, 0.4062, 0.8758, 0.4688, 0.8758, 0.4688, 0.9379, 0.4375, 0.9379, 0.4375, 0.8758, 0.5, 0.8758, 0.5, 0.9379, 0.4688, 0.9379, 0.4688, 0.8758, 0.5312, 0.8758, 0.5312, 0.9379, 0.5, 0.9379, 0.5, 0.8758, 0.5625, 0.8758, 0.5625, 0.9379, 0.5312, 0.9379, 0.5312, 0.8758, 0.5938, 0.8758, 0.5938, 0.9379, 0.5625, 0.9379, 0.5625, 0.8758, 0.625, 0.8758, 0.625, 0.9379, 0.5938, 0.9379, 0.5938, 0.8758, 0.6563, 0.8758, 0.6562, 0.9379, 0.625, 0.9379, 0.625, 0.8758, 0.6875, 0.8758, 0.6875, 0.9379, 0.6562, 0.9379, 0.6563, 0.8758, 0.7188, 0.8758, 0.7188, 0.9379, 0.6875, 0.9379, 0.6875, 0.8758, 0.75, 0.8758, 0.75, 0.9379, 0.7188, 0.9379, 0.7188, 0.8758, 0.7812, 0.8758, 0.7812, 0.9379, 0.75, 0.9379, 0.75, 0.8758, 0.8125, 0.8758, 0.8125, 0.9379, 0.7812, 0.9379, 0.7812, 0.8758, 0.8438, 0.8758, 0.8438, 0.9379, 0.8125, 0.9379, 0.8125, 0.8758, 0.875, 0.8758, 0.875, 0.9379, 0.8438, 0.9379, 0.8438, 0.8758, 0.9062, 0.8758, 0.9062, 0.9379, 0.875, 0.9379, 0.875, 0.8758, 0.9375, 0.8758, 0.9375, 0.9379, 0.9062, 0.9379, 0.9062, 0.8758, 0.9688, 0.8758, 0.9688, 0.9379, 0.9375, 0.9379, 0.9375, 0.8758, 1.0, 0.8758, 1.0, 0.9379, 0.9688, 0.9379, 0.9688, 0.8758, 0.03125, 0.6025, 0.03125, 0.6279, 0.0, 0.6279, 0.0, 0.6025, 0.0625, 0.6025, 0.0625, 0.6279, 0.03125, 0.6279, 0.03125, 0.6025, 0.09375, 0.6025, 0.09375, 0.6279, 0.0625, 0.6279, 0.0625, 0.6025, 0.125, 0.6025, 0.125, 0.6279, 0.09375, 0.6279, 0.09375, 0.6025, 0.1562, 0.6025, 0.1562, 0.6279, 0.125, 0.6279, 0.125, 0.6025, 0.1875, 0.6025, 0.1875, 0.6279, 0.1562, 0.6279, 0.1562, 0.6025, 0.2188, 0.6025, 0.2188, 0.6279, 0.1875, 0.6279, 0.1875, 0.6025, 0.25, 0.6025, 0.25, 0.6279, 0.2188, 0.6279, 0.2188, 0.6025, 0.2812, 0.6025, 0.2812, 0.6279, 0.25, 0.6279, 0.25, 0.6025, 0.3125, 0.6025, 0.3125, 0.6279, 0.2812, 0.6279, 0.2812, 0.6025, 0.3437, 0.6025, 0.3438, 0.6279, 0.3125, 0.6279, 0.3125, 0.6025, 0.375, 0.6025, 0.375, 0.6279, 0.3438, 0.6279, 0.3437, 0.6025, 0.4062, 0.6025, 0.4062, 0.6279, 0.375, 0.6279, 0.375, 0.6025, 0.4375, 0.6025, 0.4375, 0.6279, 0.4062, 0.6279, 0.4062, 0.6025, 0.4688, 0.6025, 0.4688, 0.6279, 0.4375, 0.6279, 0.4375, 0.6025, 0.5, 0.6025, 0.5, 0.6279, 0.4688, 0.6279, 0.4688, 0.6025, 0.5312, 0.6025, 0.5312, 0.6279, 0.5, 0.6279, 0.5, 0.6025, 0.5625, 0.6025, 0.5625, 0.6279, 0.5312, 0.6279, 0.5312, 0.6025, 0.5938, 0.6025, 0.5938, 0.6279, 0.5625, 0.6279, 0.5625, 0.6025, 0.625, 0.6025, 0.625, 0.6279, 0.5938, 0.6279, 0.5938, 0.6025, 0.6562, 0.6025, 0.6563, 0.6279, 0.625, 0.6279, 0.625, 0.6025, 0.6875, 0.6025, 0.6875, 0.6279, 0.6563, 0.6279, 0.6562, 0.6025, 0.7188, 0.6025, 0.7188, 0.6279, 0.6875, 0.6279, 0.6875, 0.6025, 0.75, 0.6025, 0.75, 0.6279, 0.7188, 0.6279, 0.7188, 0.6025, 0.7813, 0.6025, 0.7813, 0.6279, 0.75, 0.6279, 0.75, 0.6025, 0.8125, 0.6025, 0.8125, 0.6279, 0.7813, 0.6279, 0.7813, 0.6025, 0.8438, 0.6025, 0.8438, 0.6279, 0.8125, 0.6279, 0.8125, 0.6025, 0.875, 0.6025, 0.875, 0.6279, 0.8438, 0.6279, 0.8438, 0.6025, 0.9062, 0.6025, 0.9062, 0.6279, 0.875, 0.6279, 0.875, 0.6025, 0.9375, 0.6025, 0.9375, 0.6279, 0.9062, 0.6279, 0.9062, 0.6025, 0.9688, 0.6025, 0.9688, 0.6279, 0.9375, 0.6279, 0.9375, 0.6025, 1.0, 0.6025, 1.0, 0.6279, 0.9688, 0.6279, 0.9688, 0.6025])
me_cylinder.materials.append(mat_pack)
me_cylinder.materials.append(mat_label)
me_cylinder.materials.append(mat_additional)
me_cylinder.use_remesh_fix_poles = True
me_cylinder.use_remesh_preserve_attributes = False
me_cylinder.use_mirror_vertex_groups = False
me_cylinder.update()

# ---- objects
ob_pack = bpy.data.objects.new('Pack', me_cylinder)

# ---- transforms, parenting, visibility, modifiers, constraints
ob_pack.location = (0.0, 0.0, 0.0)
ob_pack.lineart.crease_threshold = 0.0

# ---- collection membership
col_collection.objects.link(ob_pack)

# ---- scene / render settings (as saved in the file)
scene.frame_start = 1; scene.frame_end = 250; scene.frame_set(1)
scene.render.engine = 'CYCLES'
scene.cycles.use_denoising = False
scene.cycles.samples = 128
scene.cycles.sampling_pattern = 'TABULATED_SOBOL'
scene.cycles.use_adaptive_sampling = False
scene.cycles.use_light_tree = False
scene.view_settings.view_transform = 'Filmic'
bpy.context.view_layer.update()

# ---- added for rendering (the .blend has no active camera and no usable light): camera, sun
cam_auto = bpy.data.cameras.new('AutoCamera')
cam_auto.lens = 50.0
cam_auto.sensor_width = 36.0
cam_auto.clip_end = 1000.0
ob_auto_camera = bpy.data.objects.new('AutoCamera', cam_auto)
scene.collection.objects.link(ob_auto_camera)
ob_auto_camera.location = (3.55301, -4.2716, 4.40256)
ob_auto_camera.rotation_euler = (1.09748, -7.21219e-08, 0.694738)
scene.camera = ob_auto_camera
light_auto_sun = bpy.data.lights.new('AutoSun', 'SUN')
light_auto_sun.energy = 3.0
light_auto_sun.angle = 0.0523599
ob_auto_sun = bpy.data.objects.new('AutoSun', light_auto_sun)
scene.collection.objects.link(ob_auto_sun)
ob_auto_sun.rotation_euler = (0.872665, 0.174533, 0.523599)
bpy.context.view_layer.update()
